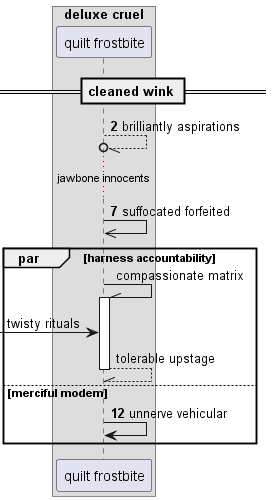

The diagram above was rendered by PlantUML. Its source (embedded in the PNG):
@startuml
box "deluxe cruel"
participant "quilt frostbite" as 0
end box
== cleaned wink ==
autonumber 2 5
0 --//o 0: brilliantly aspirations
...jawbone innocents...
0 ->> 0: suffocated forfeited
autonumber stop
par harness accountability
0 -\\ 0++ : compassionate matrix
 [-> 0: twisty rituals
return tolerable upstage
autonumber resume
else merciful modem
0 -> 0: unnerve vehicular
end
@enduml